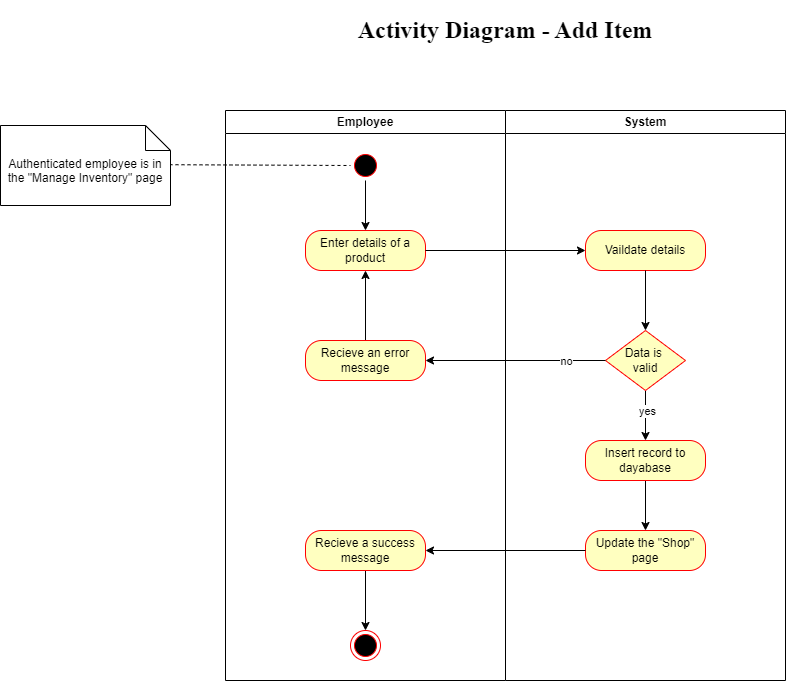

The diagram above was exported from draw.io. Its source (the exported page's mxGraphModel, read from the mxfile embedded in the PNG):
<mxGraphModel dx="1434" dy="884" grid="1" gridSize="10" guides="1" tooltips="1" connect="1" arrows="1" fold="1" page="1" pageScale="1" pageWidth="1169" pageHeight="826" background="none" math="0" shadow="0">
  <root>
    <mxCell id="0" />
    <mxCell id="1" parent="0" />
    <mxCell id="2" value="Employee" style="swimlane;whiteSpace=wrap;swimlaneFillColor=default;" parent="1" vertex="1">
      <mxGeometry x="305" y="178" width="280" height="570" as="geometry" />
    </mxCell>
    <mxCell id="ILSCaIRZw1f7RAZArnjB-43" value="" style="edgeStyle=orthogonalEdgeStyle;rounded=0;orthogonalLoop=1;jettySize=auto;html=1;" parent="2" source="5" target="ILSCaIRZw1f7RAZArnjB-41" edge="1">
      <mxGeometry relative="1" as="geometry" />
    </mxCell>
    <mxCell id="5" value="" style="ellipse;shape=startState;fillColor=#000000;strokeColor=#ff0000;" parent="2" vertex="1">
      <mxGeometry x="125" y="40" width="30" height="30" as="geometry" />
    </mxCell>
    <mxCell id="ILSCaIRZw1f7RAZArnjB-41" value="Enter details of a product" style="rounded=1;whiteSpace=wrap;html=1;arcSize=40;fontColor=#000000;fillColor=#ffffc0;strokeColor=#ff0000;" parent="2" vertex="1">
      <mxGeometry x="80" y="120" width="120" height="40" as="geometry" />
    </mxCell>
    <mxCell id="ILSCaIRZw1f7RAZArnjB-50" style="edgeStyle=orthogonalEdgeStyle;rounded=0;orthogonalLoop=1;jettySize=auto;html=1;" parent="2" source="ILSCaIRZw1f7RAZArnjB-48" target="ILSCaIRZw1f7RAZArnjB-41" edge="1">
      <mxGeometry relative="1" as="geometry" />
    </mxCell>
    <mxCell id="ILSCaIRZw1f7RAZArnjB-48" value="Recieve an error message" style="rounded=1;whiteSpace=wrap;html=1;arcSize=40;fontColor=#000000;fillColor=#ffffc0;strokeColor=#ff0000;" parent="2" vertex="1">
      <mxGeometry x="80" y="230" width="120" height="40" as="geometry" />
    </mxCell>
    <mxCell id="ILSCaIRZw1f7RAZArnjB-60" value="" style="edgeStyle=orthogonalEdgeStyle;rounded=0;orthogonalLoop=1;jettySize=auto;html=1;" parent="2" source="ILSCaIRZw1f7RAZArnjB-57" target="ILSCaIRZw1f7RAZArnjB-59" edge="1">
      <mxGeometry relative="1" as="geometry" />
    </mxCell>
    <mxCell id="ILSCaIRZw1f7RAZArnjB-57" value="Recieve a success message" style="rounded=1;whiteSpace=wrap;html=1;arcSize=40;fontColor=#000000;fillColor=#ffffc0;strokeColor=#ff0000;" parent="2" vertex="1">
      <mxGeometry x="80" y="420" width="120" height="40" as="geometry" />
    </mxCell>
    <mxCell id="ILSCaIRZw1f7RAZArnjB-59" value="" style="ellipse;html=1;shape=endState;fillColor=#000000;strokeColor=#ff0000;" parent="2" vertex="1">
      <mxGeometry x="125" y="520" width="30" height="30" as="geometry" />
    </mxCell>
    <mxCell id="3" value="System" style="swimlane;whiteSpace=wrap;swimlaneFillColor=default;" parent="1" vertex="1">
      <mxGeometry x="585" y="178" width="280" height="570" as="geometry" />
    </mxCell>
    <mxCell id="ILSCaIRZw1f7RAZArnjB-44" value="Vaildate details" style="rounded=1;whiteSpace=wrap;html=1;arcSize=40;fontColor=#000000;fillColor=#ffffc0;strokeColor=#ff0000;" parent="3" vertex="1">
      <mxGeometry x="80" y="120" width="120" height="40" as="geometry" />
    </mxCell>
    <mxCell id="ILSCaIRZw1f7RAZArnjB-52" style="edgeStyle=orthogonalEdgeStyle;rounded=0;orthogonalLoop=1;jettySize=auto;html=1;entryX=0.5;entryY=0;entryDx=0;entryDy=0;" parent="3" source="ILSCaIRZw1f7RAZArnjB-47" target="ILSCaIRZw1f7RAZArnjB-51" edge="1">
      <mxGeometry relative="1" as="geometry" />
    </mxCell>
    <mxCell id="ILSCaIRZw1f7RAZArnjB-54" value="yes" style="edgeLabel;html=1;align=center;verticalAlign=middle;resizable=0;points=[];" parent="ILSCaIRZw1f7RAZArnjB-52" vertex="1" connectable="0">
      <mxGeometry x="-0.1907" y="1" relative="1" as="geometry">
        <mxPoint as="offset" />
      </mxGeometry>
    </mxCell>
    <mxCell id="ILSCaIRZw1f7RAZArnjB-47" value="Data is&amp;nbsp;&lt;div&gt;valid&lt;/div&gt;" style="rhombus;whiteSpace=wrap;html=1;fontColor=#000000;fillColor=#ffffc0;strokeColor=#ff0000;" parent="3" vertex="1">
      <mxGeometry x="100" y="220" width="80" height="60" as="geometry" />
    </mxCell>
    <mxCell id="ILSCaIRZw1f7RAZArnjB-46" style="edgeStyle=orthogonalEdgeStyle;rounded=0;orthogonalLoop=1;jettySize=auto;html=1;" parent="3" source="ILSCaIRZw1f7RAZArnjB-44" target="ILSCaIRZw1f7RAZArnjB-47" edge="1">
      <mxGeometry relative="1" as="geometry">
        <mxPoint x="140" y="220" as="targetPoint" />
      </mxGeometry>
    </mxCell>
    <mxCell id="ILSCaIRZw1f7RAZArnjB-56" style="edgeStyle=orthogonalEdgeStyle;rounded=0;orthogonalLoop=1;jettySize=auto;html=1;entryX=0.5;entryY=0;entryDx=0;entryDy=0;" parent="3" source="ILSCaIRZw1f7RAZArnjB-51" target="ILSCaIRZw1f7RAZArnjB-55" edge="1">
      <mxGeometry relative="1" as="geometry" />
    </mxCell>
    <mxCell id="ILSCaIRZw1f7RAZArnjB-51" value="Insert record to dayabase" style="rounded=1;whiteSpace=wrap;html=1;arcSize=40;fontColor=#000000;fillColor=#ffffc0;strokeColor=#ff0000;" parent="3" vertex="1">
      <mxGeometry x="80" y="330" width="120" height="40" as="geometry" />
    </mxCell>
    <mxCell id="ILSCaIRZw1f7RAZArnjB-55" value="Update the &quot;Shop&quot; page" style="rounded=1;whiteSpace=wrap;html=1;arcSize=40;fontColor=#000000;fillColor=#ffffc0;strokeColor=#ff0000;" parent="3" vertex="1">
      <mxGeometry x="80" y="420" width="120" height="40" as="geometry" />
    </mxCell>
    <mxCell id="ILSCaIRZw1f7RAZArnjB-45" style="edgeStyle=orthogonalEdgeStyle;rounded=0;orthogonalLoop=1;jettySize=auto;html=1;" parent="1" source="ILSCaIRZw1f7RAZArnjB-41" target="ILSCaIRZw1f7RAZArnjB-44" edge="1">
      <mxGeometry relative="1" as="geometry" />
    </mxCell>
    <mxCell id="ILSCaIRZw1f7RAZArnjB-49" style="edgeStyle=orthogonalEdgeStyle;rounded=0;orthogonalLoop=1;jettySize=auto;html=1;" parent="1" source="ILSCaIRZw1f7RAZArnjB-47" target="ILSCaIRZw1f7RAZArnjB-48" edge="1">
      <mxGeometry relative="1" as="geometry" />
    </mxCell>
    <mxCell id="ILSCaIRZw1f7RAZArnjB-53" value="no" style="edgeLabel;html=1;align=center;verticalAlign=middle;resizable=0;points=[];" parent="ILSCaIRZw1f7RAZArnjB-49" vertex="1" connectable="0">
      <mxGeometry x="-0.5556" relative="1" as="geometry">
        <mxPoint as="offset" />
      </mxGeometry>
    </mxCell>
    <mxCell id="ILSCaIRZw1f7RAZArnjB-58" style="edgeStyle=orthogonalEdgeStyle;rounded=0;orthogonalLoop=1;jettySize=auto;html=1;" parent="1" source="ILSCaIRZw1f7RAZArnjB-55" target="ILSCaIRZw1f7RAZArnjB-57" edge="1">
      <mxGeometry relative="1" as="geometry" />
    </mxCell>
    <mxCell id="ILSCaIRZw1f7RAZArnjB-61" value="&lt;h1&gt;&lt;font face=&quot;Times New Roman&quot;&gt;Activity Diagram - Add Item&lt;/font&gt;&lt;/h1&gt;" style="text;html=1;align=center;verticalAlign=middle;whiteSpace=wrap;rounded=0;" parent="1" vertex="1">
      <mxGeometry x="405" y="78" width="360" height="40" as="geometry" />
    </mxCell>
    <mxCell id="ILSCaIRZw1f7RAZArnjB-62" value="" style="endArrow=none;dashed=1;html=1;rounded=0;entryX=0;entryY=0.5;entryDx=0;entryDy=0;exitX=0.994;exitY=0.49;exitDx=0;exitDy=0;exitPerimeter=0;" parent="1" source="ILSCaIRZw1f7RAZArnjB-63" target="5" edge="1">
      <mxGeometry width="50" height="50" relative="1" as="geometry">
        <mxPoint x="490" y="450" as="sourcePoint" />
        <mxPoint x="540" y="400" as="targetPoint" />
      </mxGeometry>
    </mxCell>
    <mxCell id="ILSCaIRZw1f7RAZArnjB-63" value="Authenticated employee is in the &quot;Manage Inventory&quot; page" style="shape=note2;boundedLbl=1;whiteSpace=wrap;html=1;size=25;verticalAlign=top;align=center;" parent="1" vertex="1">
      <mxGeometry x="80" y="193" width="170" height="80" as="geometry" />
    </mxCell>
  </root>
</mxGraphModel>